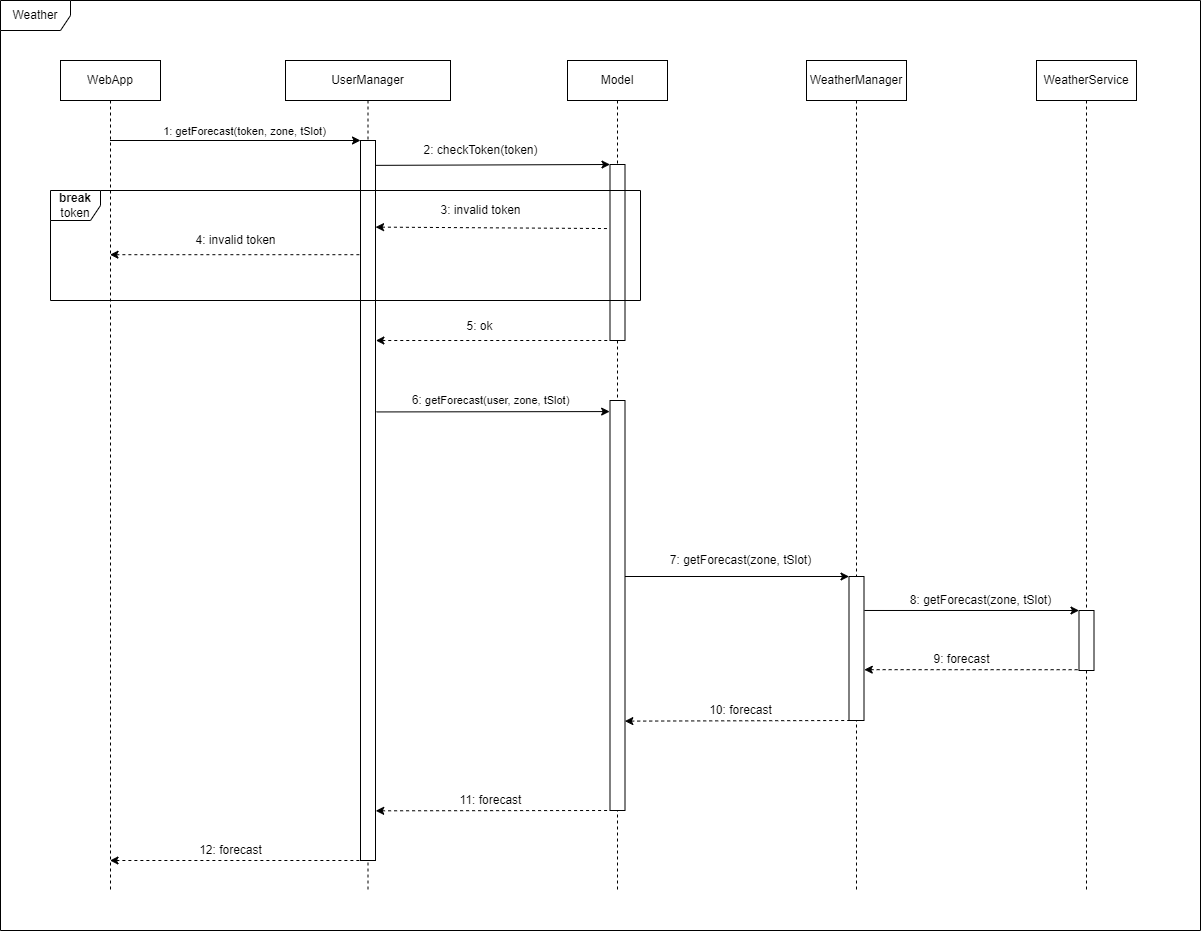

The diagram above was exported from draw.io. Its source (the exported page's mxGraphModel, read from the mxfile embedded in the PNG):
<mxGraphModel dx="1038" dy="489" grid="1" gridSize="10" guides="1" tooltips="1" connect="1" arrows="1" fold="1" page="1" pageScale="1" pageWidth="3300" pageHeight="4681" math="0" shadow="0">
  <root>
    <mxCell id="0" />
    <mxCell id="1" parent="0" />
    <mxCell id="MYbFHRXyeW9SYrO3cQ6H-49" value="Weather" style="shape=umlFrame;whiteSpace=wrap;html=1;width=70;height=30;" parent="1" vertex="1">
      <mxGeometry x="420" y="140" width="1200" height="930" as="geometry" />
    </mxCell>
    <mxCell id="MYbFHRXyeW9SYrO3cQ6H-35" value="" style="endArrow=classic;html=1;rounded=0;entryX=0;entryY=0;entryDx=0;entryDy=0;" parent="1" source="MYbFHRXyeW9SYrO3cQ6H-6" target="MYbFHRXyeW9SYrO3cQ6H-34" edge="1">
      <mxGeometry width="50" height="50" relative="1" as="geometry">
        <mxPoint x="1100" y="716" as="sourcePoint" />
        <mxPoint x="1190" y="676" as="targetPoint" />
      </mxGeometry>
    </mxCell>
    <mxCell id="MYbFHRXyeW9SYrO3cQ6H-1" value="WebApp" style="shape=umlLifeline;perimeter=lifelinePerimeter;whiteSpace=wrap;html=1;container=1;collapsible=0;recursiveResize=0;outlineConnect=0;" parent="1" vertex="1">
      <mxGeometry x="480" y="200" width="100" height="830" as="geometry" />
    </mxCell>
    <mxCell id="MYbFHRXyeW9SYrO3cQ6H-2" value="UserManager" style="shape=umlLifeline;perimeter=lifelinePerimeter;whiteSpace=wrap;html=1;container=1;collapsible=0;recursiveResize=0;outlineConnect=0;" parent="1" vertex="1">
      <mxGeometry x="705" y="200" width="165" height="830" as="geometry" />
    </mxCell>
    <mxCell id="MYbFHRXyeW9SYrO3cQ6H-5" value="" style="rounded=0;whiteSpace=wrap;html=1;" parent="MYbFHRXyeW9SYrO3cQ6H-2" vertex="1">
      <mxGeometry x="75" y="80" width="15" height="720" as="geometry" />
    </mxCell>
    <mxCell id="MYbFHRXyeW9SYrO3cQ6H-13" value="" style="endArrow=none;dashed=1;html=1;rounded=0;entryX=-0.004;entryY=0.602;entryDx=0;entryDy=0;entryPerimeter=0;startArrow=classic;startFill=1;" parent="MYbFHRXyeW9SYrO3cQ6H-2" source="MYbFHRXyeW9SYrO3cQ6H-1" edge="1">
      <mxGeometry width="50" height="50" relative="1" as="geometry">
        <mxPoint x="-132.2150000000001" y="194.70000000000005" as="sourcePoint" />
        <mxPoint x="75.00000000000006" y="194.20000000000005" as="targetPoint" />
      </mxGeometry>
    </mxCell>
    <mxCell id="MYbFHRXyeW9SYrO3cQ6H-47" value="" style="endArrow=none;dashed=1;html=1;rounded=0;entryX=0;entryY=1;entryDx=0;entryDy=0;startArrow=classic;startFill=1;exitX=1.015;exitY=0.931;exitDx=0;exitDy=0;exitPerimeter=0;" parent="MYbFHRXyeW9SYrO3cQ6H-2" source="MYbFHRXyeW9SYrO3cQ6H-5" edge="1">
      <mxGeometry width="50" height="50" relative="1" as="geometry">
        <mxPoint x="95" y="750" as="sourcePoint" />
        <mxPoint x="325.44000000000005" y="750" as="targetPoint" />
      </mxGeometry>
    </mxCell>
    <mxCell id="xR-I8jO49yloSI_8cUST-1" value="" style="endArrow=none;dashed=1;html=1;rounded=0;entryX=0;entryY=1;entryDx=0;entryDy=0;startArrow=classic;startFill=1;" parent="MYbFHRXyeW9SYrO3cQ6H-2" source="MYbFHRXyeW9SYrO3cQ6H-1" edge="1">
      <mxGeometry width="50" height="50" relative="1" as="geometry">
        <mxPoint x="-160.21499999999992" y="800.3200000000002" as="sourcePoint" />
        <mxPoint x="75" y="800" as="targetPoint" />
      </mxGeometry>
    </mxCell>
    <mxCell id="MYbFHRXyeW9SYrO3cQ6H-3" value="" style="endArrow=classic;html=1;rounded=0;" parent="1" source="MYbFHRXyeW9SYrO3cQ6H-1" edge="1">
      <mxGeometry width="50" height="50" relative="1" as="geometry">
        <mxPoint x="533" y="330" as="sourcePoint" />
        <mxPoint x="780" y="280" as="targetPoint" />
      </mxGeometry>
    </mxCell>
    <mxCell id="MYbFHRXyeW9SYrO3cQ6H-4" value="1: getForecast(token, zone, tSlot)" style="edgeLabel;html=1;align=center;verticalAlign=middle;resizable=0;points=[];" parent="MYbFHRXyeW9SYrO3cQ6H-3" vertex="1" connectable="0">
      <mxGeometry x="0.1931" y="-2" relative="1" as="geometry">
        <mxPoint x="-15" y="-12" as="offset" />
      </mxGeometry>
    </mxCell>
    <mxCell id="MYbFHRXyeW9SYrO3cQ6H-6" value="Model" style="shape=umlLifeline;perimeter=lifelinePerimeter;whiteSpace=wrap;html=1;container=1;collapsible=0;recursiveResize=0;outlineConnect=0;" parent="1" vertex="1">
      <mxGeometry x="987" y="200" width="100" height="830" as="geometry" />
    </mxCell>
    <mxCell id="MYbFHRXyeW9SYrO3cQ6H-8" value="" style="rounded=0;whiteSpace=wrap;html=1;" parent="MYbFHRXyeW9SYrO3cQ6H-6" vertex="1">
      <mxGeometry x="42.5" y="104" width="15" height="176" as="geometry" />
    </mxCell>
    <mxCell id="MYbFHRXyeW9SYrO3cQ6H-23" value="" style="rounded=0;whiteSpace=wrap;html=1;" parent="MYbFHRXyeW9SYrO3cQ6H-6" vertex="1">
      <mxGeometry x="42.5" y="340" width="15" height="410" as="geometry" />
    </mxCell>
    <mxCell id="MYbFHRXyeW9SYrO3cQ6H-7" value="" style="endArrow=classic;html=1;rounded=0;entryX=0;entryY=0;entryDx=0;entryDy=0;exitX=0.946;exitY=0.113;exitDx=0;exitDy=0;exitPerimeter=0;" parent="1" target="MYbFHRXyeW9SYrO3cQ6H-8" edge="1">
      <mxGeometry width="50" height="50" relative="1" as="geometry">
        <mxPoint x="795.1899999999999" y="304.86" as="sourcePoint" />
        <mxPoint x="1003.5" y="304" as="targetPoint" />
      </mxGeometry>
    </mxCell>
    <mxCell id="MYbFHRXyeW9SYrO3cQ6H-9" value="2: checkToken(token)" style="text;html=1;align=center;verticalAlign=middle;resizable=0;points=[];autosize=1;strokeColor=none;fillColor=none;" parent="1" vertex="1">
      <mxGeometry x="835" y="280" width="130" height="20" as="geometry" />
    </mxCell>
    <mxCell id="MYbFHRXyeW9SYrO3cQ6H-11" value="" style="endArrow=none;dashed=1;html=1;rounded=0;startArrow=classic;startFill=1;exitX=0.938;exitY=0.433;exitDx=0;exitDy=0;exitPerimeter=0;entryX=-0.087;entryY=0.364;entryDx=0;entryDy=0;entryPerimeter=0;" parent="1" target="MYbFHRXyeW9SYrO3cQ6H-8" edge="1">
      <mxGeometry width="50" height="50" relative="1" as="geometry">
        <mxPoint x="795.0699999999999" y="366.6" as="sourcePoint" />
        <mxPoint x="1001" y="365" as="targetPoint" />
      </mxGeometry>
    </mxCell>
    <mxCell id="MYbFHRXyeW9SYrO3cQ6H-12" value="3: invalid token" style="text;html=1;align=center;verticalAlign=middle;resizable=0;points=[];autosize=1;strokeColor=none;fillColor=none;" parent="1" vertex="1">
      <mxGeometry x="850" y="340" width="100" height="20" as="geometry" />
    </mxCell>
    <mxCell id="MYbFHRXyeW9SYrO3cQ6H-14" value="4: invalid token" style="text;html=1;align=center;verticalAlign=middle;resizable=0;points=[];autosize=1;strokeColor=none;fillColor=none;" parent="1" vertex="1">
      <mxGeometry x="605" y="370" width="100" height="20" as="geometry" />
    </mxCell>
    <mxCell id="MYbFHRXyeW9SYrO3cQ6H-17" value="&lt;b&gt;break&lt;/b&gt;&lt;br&gt;token" style="shape=umlFrame;whiteSpace=wrap;html=1;width=50;height=30;" parent="1" vertex="1">
      <mxGeometry x="470" y="330" width="590" height="110" as="geometry" />
    </mxCell>
    <mxCell id="MYbFHRXyeW9SYrO3cQ6H-18" value="" style="endArrow=none;dashed=1;html=1;rounded=0;entryX=0;entryY=1;entryDx=0;entryDy=0;startArrow=classic;startFill=1;exitX=1.015;exitY=0.385;exitDx=0;exitDy=0;exitPerimeter=0;" parent="1" target="MYbFHRXyeW9SYrO3cQ6H-8" edge="1">
      <mxGeometry width="50" height="50" relative="1" as="geometry">
        <mxPoint x="795.395" y="480.01000000000005" as="sourcePoint" />
        <mxPoint x="1002.61" y="479.51000000000005" as="targetPoint" />
      </mxGeometry>
    </mxCell>
    <mxCell id="MYbFHRXyeW9SYrO3cQ6H-19" value="5: ok" style="text;html=1;align=center;verticalAlign=middle;resizable=0;points=[];autosize=1;strokeColor=none;fillColor=none;" parent="1" vertex="1">
      <mxGeometry x="879.1700000000001" y="456.31" width="40" height="20" as="geometry" />
    </mxCell>
    <mxCell id="MYbFHRXyeW9SYrO3cQ6H-21" value="" style="endArrow=classic;html=1;rounded=0;entryX=-0.024;entryY=0.027;entryDx=0;entryDy=0;exitX=1.067;exitY=0.377;exitDx=0;exitDy=0;exitPerimeter=0;entryPerimeter=0;" parent="1" source="MYbFHRXyeW9SYrO3cQ6H-5" target="MYbFHRXyeW9SYrO3cQ6H-23" edge="1">
      <mxGeometry width="50" height="50" relative="1" as="geometry">
        <mxPoint x="795.02" y="544.86" as="sourcePoint" />
        <mxPoint x="1003.33" y="544" as="targetPoint" />
      </mxGeometry>
    </mxCell>
    <mxCell id="MYbFHRXyeW9SYrO3cQ6H-22" value="6:&amp;nbsp;&lt;span style=&quot;font-size: 11px ; background-color: rgb(255 , 255 , 255)&quot;&gt;getForecast(user, zone, tSlot)&lt;/span&gt;" style="text;html=1;align=center;verticalAlign=middle;resizable=0;points=[];autosize=1;strokeColor=none;fillColor=none;" parent="1" vertex="1">
      <mxGeometry x="825" y="530" width="170" height="20" as="geometry" />
    </mxCell>
    <mxCell id="MYbFHRXyeW9SYrO3cQ6H-33" value="WeatherManager" style="shape=umlLifeline;perimeter=lifelinePerimeter;whiteSpace=wrap;html=1;container=1;collapsible=0;recursiveResize=0;outlineConnect=0;" parent="1" vertex="1">
      <mxGeometry x="1226" y="200" width="100" height="830" as="geometry" />
    </mxCell>
    <mxCell id="MYbFHRXyeW9SYrO3cQ6H-34" value="" style="rounded=0;whiteSpace=wrap;html=1;" parent="MYbFHRXyeW9SYrO3cQ6H-33" vertex="1">
      <mxGeometry x="42.5" y="516" width="15" height="144" as="geometry" />
    </mxCell>
    <mxCell id="MYbFHRXyeW9SYrO3cQ6H-36" value="7: getForecast(zone, tSlot)" style="text;html=1;align=center;verticalAlign=middle;resizable=0;points=[];autosize=1;strokeColor=none;fillColor=none;" parent="1" vertex="1">
      <mxGeometry x="1080" y="690" width="160" height="20" as="geometry" />
    </mxCell>
    <mxCell id="MYbFHRXyeW9SYrO3cQ6H-37" value="WeatherService" style="shape=umlLifeline;perimeter=lifelinePerimeter;whiteSpace=wrap;html=1;container=1;collapsible=0;recursiveResize=0;outlineConnect=0;" parent="1" vertex="1">
      <mxGeometry x="1456" y="200" width="100" height="830" as="geometry" />
    </mxCell>
    <mxCell id="MYbFHRXyeW9SYrO3cQ6H-41" value="" style="rounded=0;whiteSpace=wrap;html=1;" parent="MYbFHRXyeW9SYrO3cQ6H-37" vertex="1">
      <mxGeometry x="42.5" y="550" width="15" height="60" as="geometry" />
    </mxCell>
    <mxCell id="MYbFHRXyeW9SYrO3cQ6H-42" value="" style="endArrow=none;dashed=1;html=1;rounded=0;entryX=0;entryY=1;entryDx=0;entryDy=0;startArrow=classic;startFill=1;exitX=1.018;exitY=0.647;exitDx=0;exitDy=0;exitPerimeter=0;" parent="MYbFHRXyeW9SYrO3cQ6H-37" source="MYbFHRXyeW9SYrO3cQ6H-34" edge="1">
      <mxGeometry width="50" height="50" relative="1" as="geometry">
        <mxPoint x="-170" y="609" as="sourcePoint" />
        <mxPoint x="42.50000000000023" y="609.21" as="targetPoint" />
      </mxGeometry>
    </mxCell>
    <mxCell id="MYbFHRXyeW9SYrO3cQ6H-43" value="9: forecast" style="text;html=1;align=center;verticalAlign=middle;resizable=0;points=[];autosize=1;strokeColor=none;fillColor=none;" parent="MYbFHRXyeW9SYrO3cQ6H-37" vertex="1">
      <mxGeometry x="-109.54999999999995" y="589.21" width="70" height="20" as="geometry" />
    </mxCell>
    <mxCell id="MYbFHRXyeW9SYrO3cQ6H-39" value="" style="endArrow=classic;html=1;rounded=0;entryX=0;entryY=0;entryDx=0;entryDy=0;exitX=1.024;exitY=0.236;exitDx=0;exitDy=0;exitPerimeter=0;" parent="1" source="MYbFHRXyeW9SYrO3cQ6H-34" target="MYbFHRXyeW9SYrO3cQ6H-41" edge="1">
      <mxGeometry width="50" height="50" relative="1" as="geometry">
        <mxPoint x="1510" y="750" as="sourcePoint" />
        <mxPoint x="1720" y="750" as="targetPoint" />
      </mxGeometry>
    </mxCell>
    <mxCell id="MYbFHRXyeW9SYrO3cQ6H-40" value="8: getForecast(zone, tSlot)" style="text;html=1;align=center;verticalAlign=middle;resizable=0;points=[];autosize=1;strokeColor=none;fillColor=none;" parent="1" vertex="1">
      <mxGeometry x="1320" y="730" width="160" height="20" as="geometry" />
    </mxCell>
    <mxCell id="MYbFHRXyeW9SYrO3cQ6H-45" value="" style="endArrow=none;dashed=1;html=1;rounded=0;entryX=0;entryY=1;entryDx=0;entryDy=0;startArrow=classic;startFill=1;exitX=0.989;exitY=0.782;exitDx=0;exitDy=0;exitPerimeter=0;" parent="1" source="MYbFHRXyeW9SYrO3cQ6H-23" target="MYbFHRXyeW9SYrO3cQ6H-34" edge="1">
      <mxGeometry width="50" height="50" relative="1" as="geometry">
        <mxPoint x="1044.29" y="907.6200000000001" as="sourcePoint" />
        <mxPoint x="1494.73" y="907.0400000000001" as="targetPoint" />
      </mxGeometry>
    </mxCell>
    <mxCell id="MYbFHRXyeW9SYrO3cQ6H-46" value="10: forecast" style="text;html=1;align=center;verticalAlign=middle;resizable=0;points=[];autosize=1;strokeColor=none;fillColor=none;" parent="1" vertex="1">
      <mxGeometry x="1120" y="840" width="80" height="20" as="geometry" />
    </mxCell>
    <mxCell id="MYbFHRXyeW9SYrO3cQ6H-48" value="11: forecast" style="text;html=1;align=center;verticalAlign=middle;resizable=0;points=[];autosize=1;strokeColor=none;fillColor=none;" parent="1" vertex="1">
      <mxGeometry x="870" y="930" width="80" height="20" as="geometry" />
    </mxCell>
    <mxCell id="xR-I8jO49yloSI_8cUST-2" value="12: forecast" style="text;html=1;align=center;verticalAlign=middle;resizable=0;points=[];autosize=1;strokeColor=none;fillColor=none;" parent="1" vertex="1">
      <mxGeometry x="610" y="980" width="80" height="20" as="geometry" />
    </mxCell>
  </root>
</mxGraphModel>